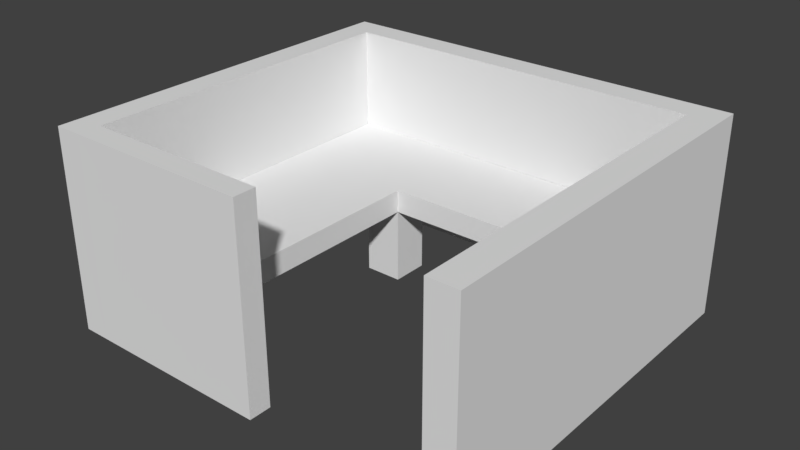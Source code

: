 # Source: Cubicle.blend  (saved by Blender 2.80.75; exported with 4.5.12 LTS)
import bpy
from mathutils import Matrix  # noqa: F401  (used for matrix-valued properties, if any)

bpy.ops.wm.read_factory_settings(use_empty=True)
scene = bpy.context.scene
scene.name = 'Scene'

# ---- collections
col_collection_1 = bpy.data.collections.new('Collection 1'); scene.collection.children.link(col_collection_1)

# ---- world
world_world = bpy.data.worlds.new('World'); scene.world = world_world
world_world.color = (0.05088, 0.05088, 0.05088)
world_world.use_sun_shadow = False
world_world.sun_shadow_jitter_overblur = 0.0

# ---- meshes
me_cube_004 = bpy.data.meshes.new('Cube.004')
me_cube_004.from_pydata([(0.2086, 3.177, -1.324), (0.2086, 3.177, -0.324), (0.2086, 3.677, -1.324), (0.2086, 3.677, -0.324), (0.7086, 3.177, -1.324), (0.7086, 3.177, -0.324), (0.7086, 3.677, -1.324), (0.7086, 3.677, -0.324), (-1.423, -0.1518, -1.328), (-1.423, -0.1518, 1.328), (-1.423, 0.1482, -1.328), (-1.423, 0.1482, 1.328), (1.423, -0.1482, -1.328), (1.423, -0.1518, 1.328), (1.423, 0.1518, -1.328), (1.423, 0.1482, 1.328), (-1.067, 0.1487, -1.328), (-1.067, 0.1482, 1.328), (-1.067, -0.1513, -1.328), (-1.067, -0.1518, 1.328), (-1.426, 4.992, 1.329), (-1.426, 4.992, -1.328), (-1.07, 4.993, -1.328), (-1.07, 4.992, 1.329), (-1.426, 4.629, 1.329), (-1.426, 4.629, -1.328), (-1.07, 4.629, -1.328), (-1.07, 4.629, 1.329), (4.177, 4.996, 1.329), (4.177, 4.996, -1.328), (4.177, 4.633, -1.328), (4.177, 4.632, 1.329), (3.784, 4.995, 1.329), (3.784, 4.996, -1.328), (3.784, 4.633, -1.328), (3.784, 4.632, 1.329), (4.18, -0.1599, -1.329), (4.18, -0.1604, 1.328), (3.787, -0.1602, -1.329), (3.787, -0.1606, 1.328), (-1.067, 0.1482, -0.332), (-1.067, 0.1482, -0.03203), (-1.067, 3.177, -0.332), (-1.067, 3.177, -0.03203), (0.7086, 0.1482, -0.332), (0.7086, 0.1482, -0.03203), (0.7086, 3.177, -0.332), (0.7086, 3.177, -0.03203), (-1.067, 4.629, -0.03203), (-1.067, 4.629, -0.332), (0.7086, 4.629, -0.332), (0.7086, 4.629, -0.03203), (3.784, 3.177, -0.03203), (3.784, 3.177, -0.332), (3.784, 4.629, -0.03203), (3.784, 4.629, -0.332)], [], [(0, 1, 3, 2), (2, 3, 7, 6), (6, 7, 5, 4), (4, 5, 1, 0), (8, 9, 11, 10), (16, 17, 15, 14), (14, 15, 13, 12), (18, 19, 9, 8), (16, 14, 12, 18), (17, 11, 9, 19), (15, 17, 19, 13), (10, 16, 18, 8), (12, 13, 19, 18), (25, 24, 20, 21), (21, 20, 23, 22), (33, 32, 28, 29), (26, 25, 21, 22), (24, 27, 23, 20), (11, 17, 27, 24), (16, 10, 25, 26), (17, 16, 26, 27), (10, 11, 24, 25), (31, 30, 29, 28), (31, 35, 39, 37), (34, 33, 29, 30), (32, 35, 31, 28), (23, 27, 35, 32), (26, 22, 33, 34), (27, 26, 34, 35), (22, 23, 32, 33), (39, 38, 36, 37), (30, 31, 37, 36), (35, 34, 38, 39), (34, 30, 36, 38), (47, 46, 53, 52), (46, 47, 45, 44), (42, 46, 44, 40), (47, 43, 41, 45), (46, 42, 49, 50), (43, 47, 51, 48), (51, 47, 52, 54), (46, 50, 55, 53)])
_uv = me_cube_004.uv_layers.new(name='UVMap')
_uv.uv.foreach_set('vector', [0.5911, 0.7482, 0.5911, 0.6829, 0.6246, 0.6829, 0.6246, 0.7482, 0.2997, 0.6702, 0.2997, 0.6049, 0.3332, 0.6049, 0.3332, 0.6702, 0.3332, 0.5396, 0.3332, 0.6049, 0.2997, 0.6049, 0.2997, 0.5396, 0.5911, 0.6829, 0.5911, 0.7482, 0.5577, 0.7482, 0.5577, 0.6829, 0.8223, 0.366, 1.0, 0.366, 1.0, 0.3856, 0.8223, 0.3856, 0.9889, 0.7021, 0.9889, 0.8756, 0.8223, 0.8756, 0.8223, 0.7021, 0.6446, 0.6829, 0.6446, 0.8564, 0.6246, 0.8565, 0.6246, 0.683, 0.6446, 0.8947, 0.8223, 0.8947, 0.8223, 0.918, 0.6446, 0.918, 0.3658, 0.02325, 0.3659, 0.1859, 0.3458, 0.1859, 0.3457, 0.02324, 0.02085, 0.3428, 0.02086, 0.366, 0.0007959, 0.366, 0.000782, 0.3428, 0.02075, 0.1801, 0.02085, 0.3428, 0.000782, 0.3428, 0.0006841, 0.1801, 0.3657, 1.23e-05, 0.3658, 0.02325, 0.3457, 0.02324, 0.3457, 0.0, 0.6446, 0.7321, 0.8223, 0.7321, 0.8223, 0.8947, 0.6446, 0.8947, 0.8223, 0.6783, 1.0, 0.6784, 1.0, 0.7021, 0.8223, 0.7021, 0.8223, 0.7321, 0.6446, 0.7321, 0.6446, 0.7088, 0.8223, 0.7088, 0.8223, 0.3917, 0.6446, 0.3917, 0.6446, 0.366, 0.8223, 0.366, 0.6655, 0.02325, 0.6655, 1.234e-05, 0.6898, 1.234e-05, 0.6898, 0.02325, 0.3206, 0.366, 0.3206, 0.3428, 0.3449, 0.3428, 0.3449, 0.366, 0.02086, 0.366, 0.02085, 0.3428, 0.3206, 0.3428, 0.3206, 0.366, 0.3658, 0.02325, 0.3657, 1.23e-05, 0.6655, 1.234e-05, 0.6655, 0.02325, 0.5331, 0.9756, 0.3554, 0.9756, 0.3554, 0.6829, 0.5331, 0.6829, 0.8223, 0.3856, 1.0, 0.3856, 1.0, 0.6784, 0.8223, 0.6783, 0.6898, 0.3131, 0.8675, 0.3131, 0.8675, 0.3368, 0.6898, 0.3368, 0.3206, 1.271e-05, 0.3206, 0.02572, 0.0, 0.02571, 1.069e-06, 0.0, 0.6655, 0.3403, 0.6898, 0.3403, 0.6898, 0.366, 0.6655, 0.366, 0.3449, 0.02572, 0.3206, 0.02572, 0.3206, 1.271e-05, 0.3449, 1.364e-05, 0.3449, 0.3428, 0.3206, 0.3428, 0.3206, 0.02572, 0.3449, 0.02572, 0.6655, 0.02325, 0.6898, 0.02325, 0.6898, 0.3403, 0.6655, 0.3403, 0.1777, 1.0, 1.356e-07, 1.0, 0.0, 0.6829, 0.1777, 0.6829, 0.8223, 0.7088, 0.6446, 0.7088, 0.6446, 0.3917, 0.8223, 0.3917, 0.2997, 0.5396, 0.2997, 0.366, 0.3261, 0.366, 0.3261, 0.5396, 0.8675, 0.3131, 0.6898, 0.3131, 0.6898, 8.761e-09, 0.8675, 0.0, 0.3554, 0.996, 0.1777, 0.996, 0.1777, 0.6829, 0.3554, 0.6829, 0.6655, 0.3403, 0.6655, 0.366, 0.3449, 0.366, 0.3449, 0.3403, 0.8675, 0.0, 0.8875, 0.0, 0.8875, 0.2009, 0.8675, 0.2009, 0.5331, 0.6829, 0.5531, 0.6829, 0.5531, 0.8808, 0.5331, 0.8808, 0.5475, 0.366, 0.5475, 0.482, 0.3449, 0.482, 0.3449, 0.366, 0.2026, 0.5669, 0.2026, 0.6829, 1.894e-08, 0.6829, 0.0, 0.5669, 0.5475, 0.482, 0.5475, 0.366, 0.6446, 0.366, 0.6446, 0.482, 0.2026, 0.6829, 0.2026, 0.5669, 0.2997, 0.5669, 0.2997, 0.6829, 0.2997, 0.5669, 0.2026, 0.5669, 0.2026, 0.366, 0.2997, 0.366, 0.5475, 0.482, 0.6446, 0.482, 0.6446, 0.6829, 0.5475, 0.6829])
me_cube_004.use_remesh_preserve_volume = False
me_cube_004.use_remesh_preserve_attributes = False
me_cube_004.use_mirror_vertex_groups = False
me_cube_004.update()

# ---- objects
ob_cube_002 = bpy.data.objects.new('Cube.002', me_cube_004)

# ---- transforms, parenting, visibility, modifiers, constraints
ob_cube_002.location = (0.0, 0.0, 0.0)
ob_cube_002.lineart.crease_threshold = 0.0

# ---- collection membership
scene.collection.objects.link(ob_cube_002)

# ---- scene / render settings (as saved in the file)
scene.frame_start = 1; scene.frame_end = 250; scene.frame_set(19)
scene.render.engine = 'CYCLES'
scene.render.resolution_percentage = 50
scene.render.fps = 25
scene.render.dither_intensity = 0.0
scene.cycles.samples = 128
scene.cycles.sampling_pattern = 'TABULATED_SOBOL'
scene.cycles.use_adaptive_sampling = False
scene.cycles.use_light_tree = False
scene.cycles.max_bounces = 4
scene.view_settings.view_transform = 'Standard'
bpy.context.view_layer.update()

# ---- added for rendering (the .blend has no active camera and no usable light): camera, sun
cam_auto = bpy.data.cameras.new('AutoCamera')
cam_auto.lens = 50.0
cam_auto.sensor_width = 36.0
cam_auto.clip_end = 1000.0
ob_auto_camera = bpy.data.objects.new('AutoCamera', cam_auto)
scene.collection.objects.link(ob_auto_camera)
ob_auto_camera.location = (8.84131, -6.53927, 5.97131)
ob_auto_camera.rotation_euler = (1.09748, -7.21219e-08, 0.694738)
scene.camera = ob_auto_camera
light_auto_sun = bpy.data.lights.new('AutoSun', 'SUN')
light_auto_sun.energy = 3.0
light_auto_sun.angle = 0.0523599
ob_auto_sun = bpy.data.objects.new('AutoSun', light_auto_sun)
scene.collection.objects.link(ob_auto_sun)
ob_auto_sun.rotation_euler = (0.872665, 0.174533, 0.523599)
bpy.context.view_layer.update()
